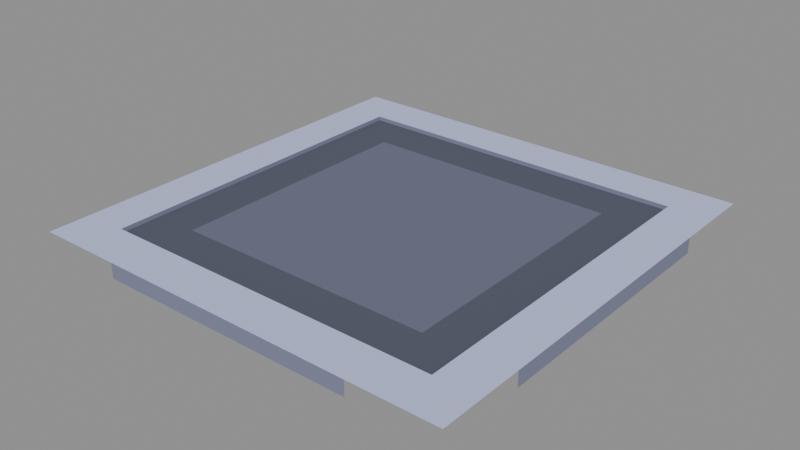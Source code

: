 # Source: road-square.blend  (saved by Blender 5.2.45; exported with 4.5.12 LTS)
import bpy
from mathutils import Matrix  # noqa: F401  (used for matrix-valued properties, if any)

bpy.ops.wm.read_factory_settings(use_empty=True)
scene = bpy.context.scene
scene.name = 'Scene'

# ---- images (referenced by path relative to the original .blend; pixels are not part of the script)
import os
ASSET_DIR = os.environ.get("B2B_ASSET_DIR", "")  # directory of the original .blend (textures are referenced by path, not embedded)
HERE = os.path.dirname(os.path.abspath(__file__))  # packed textures are extracted next to this script under _unpacked/

def load_image(name, relpath, width, height, colorspace="sRGB"):
    """Load a texture the original file referenced (path relative to the .blend, or extracted next to this script)."""
    p = next((c for c in (os.path.join(HERE, relpath), os.path.join(ASSET_DIR, relpath)) if relpath and os.path.exists(c)), "")
    if p:
        img = bpy.data.images.load(p, check_existing=True)
        img.name = name
    else:  # same state as the original file: an image datablock whose file is absent (Cycles renders it pink)
        img = bpy.data.images.new(name, width, height)
        img.source = "FILE"
        img.filepath = "//" + (relpath or name)
    img.colorspace_settings.name = colorspace
    return img
img_colormap_png = load_image('colormap.png', '_unpacked/colormap.7f203e70.png', 64, 64, 'sRGB')

# ---- materials (node trees are filled in below, after node groups)
mat_colormap = bpy.data.materials.new('colormap')

# ---- material node trees
mat_colormap.use_nodes = True; mat_colormap.node_tree.nodes.clear()
_N = mat_colormap.node_tree.nodes; _L = mat_colormap.node_tree.links
n0 = _N.new('ShaderNodeBsdfPrincipled'); n0.name = 'Principled BSDF'; n0.location = (-200, 100)
n0.inputs[2].default_value = 1.0
n0.inputs[10].default_value = 0.005
n1 = _N.new('ShaderNodeOutputMaterial'); n1.name = 'Material Output'; n1.location = (200, 100)
n2 = _N.new('ShaderNodeTexImage'); n2.name = 'Image Texture'; n2.location = (0, 0)
n2.image = img_colormap_png
_L.new(n0.outputs[0], n1.inputs[0])
_L.new(n2.outputs[0], n0.inputs[0])
n1.is_active_output = True

# ---- meshes
me_road_square = bpy.data.meshes.new('road-square')
me_road_square.from_pydata([(-0.5, -0.5, 0.02), (-0.4, -0.5, 0.02), (-0.4, -0.4, 0.02), (-0.5, -0.4, 0.02), (-0.4, -0.3, 0.02), (-0.5, -0.3, 0.02), (-0.4, 0.3, 0.02), (-0.5, 0.3, 0.02), (-0.4, 0.4, 0.02), (-0.5, 0.4, 0.02), (-0.4, 0.5, 0.02), (-0.5, 0.5, 0.02), (-0.3, -0.5, 0.02), (-0.3, -0.4, 0.02), (-0.4, -0.4, 0.01), (-0.3, -0.4, 0.01), (-0.3, -0.3, 0.01), (-0.4, -0.3, 0.01), (-0.3, 0.3, 0.01), (-0.4, 0.3, 0.01), (-0.3, 0.4, 0.01), (-0.4, 0.4, 0.01), (-0.3, 0.4, 0.02), (-0.3, 0.5, 0.02), (0.3, -0.5, 0.02), (0.3, -0.4, 0.02), (0.3, -0.4, 0.01), (0.3, -0.3, 0.01), (0.3, 0.3, 0.01), (0.3, 0.4, 0.01), (0.3, 0.4, 0.02), (0.3, 0.5, 0.02), (0.4, -0.5, 0.02), (0.4, -0.4, 0.02), (0.4, -0.4, 0.01), (0.4, -0.3, 0.01), (0.4, 0.3, 0.01), (0.4, 0.4, 0.01), (0.4, 0.4, 0.02), (0.4, 0.5, 0.02), (0.5, -0.5, 0.02), (0.5, -0.4, 0.02), (0.5, -0.3, 0.02), (0.4, -0.3, 0.02), (0.5, 0.3, 0.02), (0.4, 0.3, 0.02), (0.5, 0.4, 0.02), (0.5, 0.5, 0.02), (-0.4, -0.4, -0.015), (-0.4, 0.4, -0.015), (-0.5, -0.3, -0.015), (-0.5, 0.3, -0.015), (0.4, -0.4, -0.015), (0.4, 0.4, -0.015), (-0.3, -0.5, -0.015), (0.3, -0.5, -0.015), (-0.3, 0.5, -0.015), (0.3, 0.5, -0.015), (0.5, -0.3, -0.015), (0.5, 0.3, -0.015)], [], [(0, 1, 2, 3), (3, 2, 4, 5), (5, 4, 6, 7), (7, 6, 8, 9), (9, 8, 10, 11), (1, 12, 13, 2), (14, 15, 16, 17), (17, 16, 18, 19), (19, 18, 20, 21), (8, 22, 23, 10), (12, 24, 25, 13), (15, 26, 27, 16), (18, 28, 29, 20), (22, 30, 31, 23), (24, 32, 33, 25), (26, 34, 35, 27), (27, 35, 36, 28), (28, 36, 37, 29), (30, 38, 39, 31), (32, 40, 41, 33), (33, 41, 42, 43), (43, 42, 44, 45), (45, 44, 46, 38), (38, 46, 47, 39), (16, 27, 28, 18), (48, 49, 8, 2), (5, 7, 51, 50), (2, 33, 52, 48), (14, 21, 49, 48), (48, 52, 34, 14), (21, 37, 53, 49), (49, 53, 38, 8), (54, 55, 24, 12), (23, 31, 57, 56), (52, 53, 37, 34), (33, 38, 53, 52), (58, 59, 44, 42)])
_uv = me_road_square.uv_layers.new(name='UVMap')
_uv.uv.foreach_set('vector', [0.875, 0.875, 0.875, 0.875, 0.875, 0.875, 0.875, 0.875, 0.875, 0.875, 0.875, 0.875, 0.875, 0.875, 0.875, 0.875, 0.875, 0.875, 0.875, 0.875, 0.875, 0.875, 0.875, 0.875, 0.875, 0.875, 0.875, 0.875, 0.875, 0.875, 0.875, 0.875, 0.875, 0.875, 0.875, 0.875, 0.875, 0.875, 0.875, 0.875, 0.875, 0.875, 0.875, 0.875, 0.875, 0.875, 0.875, 0.875, 0.125, 0.875, 0.125, 0.875, 0.125, 0.875, 0.125, 0.875, 0.125, 0.875, 0.125, 0.875, 0.125, 0.875, 0.125, 0.875, 0.125, 0.875, 0.125, 0.875, 0.125, 0.875, 0.125, 0.875, 0.875, 0.875, 0.875, 0.875, 0.875, 0.875, 0.875, 0.875, 0.875, 0.875, 0.875, 0.875, 0.875, 0.875, 0.875, 0.875, 0.125, 0.875, 0.125, 0.875, 0.125, 0.875, 0.125, 0.875, 0.125, 0.875, 0.125, 0.875, 0.125, 0.875, 0.125, 0.875, 0.875, 0.875, 0.875, 0.875, 0.875, 0.875, 0.875, 0.875, 0.875, 0.875, 0.875, 0.875, 0.875, 0.875, 0.875, 0.875, 0.125, 0.875, 0.125, 0.875, 0.125, 0.875, 0.125, 0.875, 0.125, 0.875, 0.125, 0.875, 0.125, 0.875, 0.125, 0.875, 0.125, 0.875, 0.125, 0.875, 0.125, 0.875, 0.125, 0.875, 0.875, 0.875, 0.875, 0.875, 0.875, 0.875, 0.875, 0.875, 0.875, 0.875, 0.875, 0.875, 0.875, 0.875, 0.875, 0.875, 0.875, 0.875, 0.875, 0.875, 0.875, 0.875, 0.875, 0.875, 0.875, 0.875, 0.875, 0.875, 0.875, 0.875, 0.875, 0.875, 0.875, 0.875, 0.875, 0.875, 0.875, 0.875, 0.875, 0.875, 0.875, 0.875, 0.875, 0.875, 0.875, 0.875, 0.875, 0.875, 0.375, 0.875, 0.375, 0.875, 0.375, 0.875, 0.375, 0.875, 0.125, 0.625, 0.125, 0.625, 0.125, 0.625, 0.125, 0.625, 0.125, 0.625, 0.125, 0.625, 0.125, 0.625, 0.125, 0.625, 0.125, 0.625, 0.125, 0.625, 0.125, 0.625, 0.125, 0.625, 0.125, 0.625, 0.125, 0.625, 0.125, 0.625, 0.125, 0.625, 0.125, 0.625, 0.125, 0.625, 0.125, 0.625, 0.125, 0.625, 0.125, 0.625, 0.125, 0.625, 0.125, 0.625, 0.125, 0.625, 0.125, 0.625, 0.125, 0.625, 0.125, 0.625, 0.125, 0.625, 0.125, 0.625, 0.125, 0.625, 0.125, 0.625, 0.125, 0.625, 0.125, 0.625, 0.125, 0.625, 0.125, 0.625, 0.125, 0.625, 0.125, 0.625, 0.125, 0.625, 0.125, 0.625, 0.125, 0.625, 0.125, 0.625, 0.125, 0.625, 0.125, 0.625, 0.125, 0.625, 0.125, 0.625, 0.125, 0.625, 0.125, 0.625, 0.125, 0.625])
me_road_square.materials.append(mat_colormap)
me_road_square.update()

# ---- objects
ob_road_square = bpy.data.objects.new('road-square', me_road_square)

# ---- transforms, parenting, visibility, modifiers, constraints
ob_road_square.location = (0.0, 0.0, 0.0)

# ---- collection membership
scene.collection.objects.link(ob_road_square)

# ---- scene / render settings (as saved in the file)
scene.frame_start = 1; scene.frame_end = 250; scene.frame_set(1)
scene.render.engine = 'BLENDER_EEVEE_NEXT'
scene.render.bake_bias = 0.0
scene.render.bake_samples = 0
scene.render.compositor_device = 'GPU'
scene.eevee.use_volume_custom_range = False
scene.eevee.fast_gi_thickness_near = 0.1
scene.eevee.fast_gi_thickness_far = 0.0
scene.eevee.ray_tracing_options.screen_trace_thickness = 0.1
bpy.context.view_layer.update()

# ---- added for rendering (the .blend has no active camera and no usable light): camera, sun + grey world if the file has none
cam_auto = bpy.data.cameras.new('AutoCamera')
cam_auto.lens = 50.0
cam_auto.sensor_width = 36.0
cam_auto.clip_end = 1000.0
ob_auto_camera = bpy.data.objects.new('AutoCamera', cam_auto)
scene.collection.objects.link(ob_auto_camera)
ob_auto_camera.location = (1.30887, -1.57064, 1.04959)
ob_auto_camera.rotation_euler = (1.09748, -7.21219e-08, 0.694738)
scene.camera = ob_auto_camera
light_auto_sun = bpy.data.lights.new('AutoSun', 'SUN')
light_auto_sun.energy = 3.0
light_auto_sun.angle = 0.0523599
ob_auto_sun = bpy.data.objects.new('AutoSun', light_auto_sun)
scene.collection.objects.link(ob_auto_sun)
ob_auto_sun.rotation_euler = (0.872665, 0.174533, 0.523599)
if scene.world is None:
    world_auto = bpy.data.worlds.new('AutoWorld')
    world_auto.color = (0.3, 0.3, 0.3)
    scene.world = world_auto
bpy.context.view_layer.update()
